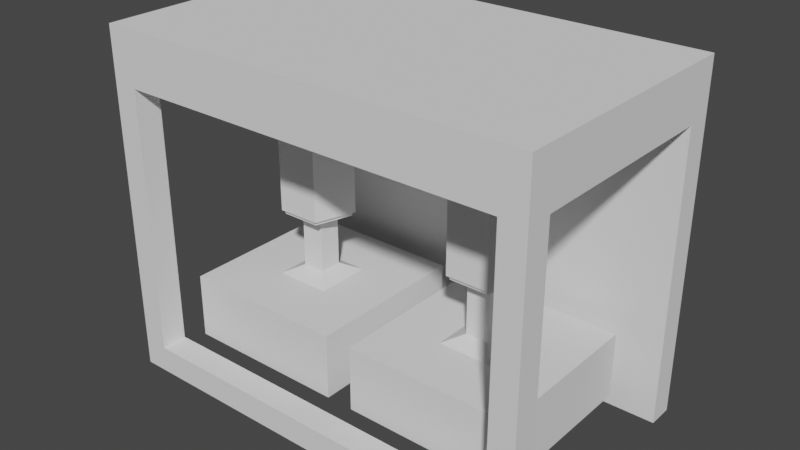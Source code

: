 # Source: Crusher_Machine.blend  (saved by Blender 2.91.10; exported with 4.5.12 LTS)
import bpy
from mathutils import Matrix  # noqa: F401  (used for matrix-valued properties, if any)

bpy.ops.wm.read_factory_settings(use_empty=True)
scene = bpy.context.scene
scene.name = 'Scene'

# ---- collections
col_collection = bpy.data.collections.new('Collection'); scene.collection.children.link(col_collection)

# ---- world
world_world = bpy.data.worlds.new('World'); scene.world = world_world
world_world.use_nodes = True; world_world.node_tree.nodes.clear()
_N = world_world.node_tree.nodes; _L = world_world.node_tree.links
n0 = _N.new('ShaderNodeOutputWorld'); n0.name = 'World Output'; n0.location = (300, 300)
n1 = _N.new('ShaderNodeBackground'); n1.name = 'Background'; n1.location = (10, 300)
n1.inputs[0].default_value = (0.05088, 0.05088, 0.05088, 1.0)
_L.new(n1.outputs[0], n0.inputs[0])
n0.is_active_output = True
world_world.color = (0.05088, 0.05088, 0.05088)
world_world.use_sun_shadow = False
world_world.sun_shadow_jitter_overblur = 0.0

# ---- meshes
me_plane = bpy.data.meshes.new('Plane')
me_plane.from_pydata([(-1.5, -1.5, 0.0), (1.5, -1.5, 0.0), (-1.5, 1.5, 0.0), (1.5, 1.5, 0.0), (-1.5, -1.5, 1.178), (1.5, -1.5, 1.178), (-1.5, 1.5, 1.178), (1.5, 1.5, 1.178), (-0.5, -0.5, 1.178), (0.5, -0.5, 1.178), (-0.5, 0.5, 1.178), (0.5, 0.5, 1.178), (-0.2061, -0.2061, 1.33), (0.2061, -0.2061, 1.33), (-0.2061, 0.2061, 1.33), (0.2061, 0.2061, 1.33), (-0.2061, -0.2061, 2.911), (0.2061, -0.2061, 2.911), (-0.2061, 0.2061, 2.911), (0.2061, 0.2061, 2.911)], [], [(0, 2, 3, 1), (5, 7, 11, 9), (3, 2, 6, 7), (0, 1, 5, 4), (1, 3, 7, 5), (2, 0, 4, 6), (9, 11, 15, 13), (6, 4, 8, 10), (7, 6, 10, 11), (4, 5, 9, 8), (14, 12, 16, 18), (10, 8, 12, 14), (11, 10, 14, 15), (8, 9, 13, 12), (16, 17, 19, 18), (15, 14, 18, 19), (12, 13, 17, 16), (13, 15, 19, 17)])
_uv = me_plane.uv_layers.new(name='UVMap')
_uv.uv.foreach_set('vector', [0.0, 0.0, 0.0, 1.0, 1.0, 1.0, 1.0, 0.0, 1.0, 0.0, 1.0, 1.0, 1.0, 1.0, 1.0, 0.0, 1.0, 1.0, 0.0, 1.0, 0.0, 1.0, 1.0, 1.0, 0.0, 0.0, 1.0, 0.0, 1.0, 0.0, 0.0, 0.0, 1.0, 0.0, 1.0, 1.0, 1.0, 1.0, 1.0, 0.0, 0.0, 1.0, 0.0, 0.0, 0.0, 0.0, 0.0, 1.0, 1.0, 0.0, 1.0, 1.0, 1.0, 1.0, 1.0, 0.0, 0.0, 1.0, 0.0, 0.0, 0.0, 0.0, 0.0, 1.0, 1.0, 1.0, 0.0, 1.0, 0.0, 1.0, 1.0, 1.0, 0.0, 0.0, 1.0, 0.0, 1.0, 0.0, 0.0, 0.0, 0.0, 1.0, 0.0, 0.0, 0.0, 0.0, 0.0, 1.0, 0.0, 1.0, 0.0, 0.0, 0.0, 0.0, 0.0, 1.0, 1.0, 1.0, 0.0, 1.0, 0.0, 1.0, 1.0, 1.0, 0.0, 0.0, 1.0, 0.0, 1.0, 0.0, 0.0, 0.0, 0.0, 0.0, 1.0, 0.0, 1.0, 1.0, 0.0, 1.0, 1.0, 1.0, 0.0, 1.0, 0.0, 1.0, 1.0, 1.0, 0.0, 0.0, 1.0, 0.0, 1.0, 0.0, 0.0, 0.0, 1.0, 0.0, 1.0, 1.0, 1.0, 1.0, 1.0, 0.0])
me_plane.use_remesh_fix_poles = True
me_plane.use_remesh_preserve_attributes = False
me_plane.use_mirror_vertex_groups = False
me_plane.update()
me_circle = bpy.data.meshes.new('Circle')
me_circle.from_pydata([(0.0, 2.705, 0.6647), (-0.9511, 2.014, 0.6647), (-0.5878, 0.8958, 0.6647), (0.5878, 0.8958, 0.6647), (0.9511, 2.014, 0.6647), (0.0, 2.705, 4.275), (-0.9511, 2.014, 4.275), (-0.5878, 0.8958, 4.275), (0.5878, 0.8958, 4.275), (0.9511, 2.014, 4.275), (-1.656e-09, 2.614, 0.6647), (-0.8645, 1.986, 0.6647), (-0.5343, 0.9695, 0.6647), (0.5343, 0.9695, 0.6647), (0.8645, 1.986, 0.6647), (-1.656e-09, 2.614, 0.5555), (-0.8645, 1.986, 0.5555), (-0.5343, 0.9695, 0.5555), (0.5343, 0.9695, 0.5555), (0.8645, 1.986, 0.5555), (-1.05e-09, 2.281, 0.5555), (-0.5479, 1.883, 0.5555), (-0.3386, 1.239, 0.5555), (0.3386, 1.239, 0.5555), (0.5479, 1.883, 0.5555), (-1.05e-09, 2.281, 0.7069), (-0.5479, 1.883, 0.7069), (-0.3386, 1.239, 0.7069), (0.3386, 1.239, 0.7069), (0.5479, 1.883, 0.7069)], [], [(0, 5, 9, 4), (3, 8, 7, 2), (1, 6, 5, 0), (4, 9, 8, 3), (2, 7, 6, 1), (4, 14, 10, 0), (2, 12, 13, 3), (0, 10, 11, 1), (3, 13, 14, 4), (1, 11, 12, 2), (14, 19, 15, 10), (12, 17, 18, 13), (10, 15, 16, 11), (13, 18, 19, 14), (11, 16, 17, 12), (18, 23, 24, 19), (16, 21, 22, 17), (19, 24, 20, 15), (17, 22, 23, 18), (15, 20, 21, 16), (24, 29, 25, 20), (22, 27, 28, 23), (20, 25, 26, 21), (23, 28, 29, 24), (21, 26, 27, 22), (26, 25, 29, 28, 27), (6, 7, 8, 9, 5)])
_uv = me_circle.uv_layers.new(name='UVMap')
_uv.uv.foreach_set('vector', [0.0, 0.0, 0.0, 0.0, 0.0, 0.0, 0.0, 0.0, 0.0, 0.0, 0.0, 0.0, 0.0, 0.0, 0.0, 0.0, 0.0, 0.0, 0.0, 0.0, 0.0, 0.0, 0.0, 0.0, 0.0, 0.0, 0.0, 0.0, 0.0, 0.0, 0.0, 0.0, 0.0, 0.0, 0.0, 0.0, 0.0, 0.0, 0.0, 0.0, 0.0, 0.0, 0.0, 0.0, 0.0, 0.0, 0.0, 0.0, 0.0, 0.0, 0.0, 0.0, 0.0, 0.0, 0.0, 0.0, 0.0, 0.0, 0.0, 0.0, 0.0, 0.0, 0.0, 0.0, 0.0, 0.0, 0.0, 0.0, 0.0, 0.0, 0.0, 0.0, 0.0, 0.0, 0.0, 0.0, 0.0, 0.0, 0.0, 0.0, 0.0, 0.0, 0.0, 0.0, 0.0, 0.0, 0.0, 0.0, 0.0, 0.0, 0.0, 0.0, 0.0, 0.0, 0.0, 0.0, 0.0, 0.0, 0.0, 0.0, 0.0, 0.0, 0.0, 0.0, 0.0, 0.0, 0.0, 0.0, 0.0, 0.0, 0.0, 0.0, 0.0, 0.0, 0.0, 0.0, 0.0, 0.0, 0.0, 0.0, 0.0, 0.0, 0.0, 0.0, 0.0, 0.0, 0.0, 0.0, 0.0, 0.0, 0.0, 0.0, 0.0, 0.0, 0.0, 0.0, 0.0, 0.0, 0.0, 0.0, 0.0, 0.0, 0.0, 0.0, 0.0, 0.0, 0.0, 0.0, 0.0, 0.0, 0.0, 0.0, 0.0, 0.0, 0.0, 0.0, 0.0, 0.0, 0.0, 0.0, 0.0, 0.0, 0.0, 0.0, 0.0, 0.0, 0.0, 0.0, 0.0, 0.0, 0.0, 0.0, 0.0, 0.0, 0.0, 0.0, 0.0, 0.0, 0.0, 0.0, 0.0, 0.0, 0.0, 0.0, 0.0, 0.0, 0.0, 0.0, 0.0, 0.0, 0.0, 0.0, 0.0, 0.0, 0.0, 0.0, 0.0, 0.0, 0.0, 0.0, 0.0, 0.0, 0.0, 0.0, 0.0, 0.0, 0.0, 0.0, 0.0, 0.0, 0.0, 0.0, 0.0, 0.0, 0.0, 0.0, 0.0, 0.0, 0.0, 0.0])
me_circle.use_remesh_fix_poles = True
me_circle.use_remesh_preserve_attributes = False
me_circle.use_mirror_vertex_groups = False
me_circle.update()
me_cube_001 = bpy.data.meshes.new('Cube.001')
me_cube_001.from_pydata([(-4.165, -3.309, -1.0), (-4.165, -3.309, 3.58), (-4.165, 5.932, -1.0), (-4.165, 5.932, 3.58), (11.41, -3.309, -1.0), (11.41, -3.309, 3.58), (11.41, 5.932, -1.0), (11.41, 5.932, 3.58), (-4.165, 5.003, -1.0), (-4.165, -2.38, -1.0), (-4.165, -2.38, 3.58), (-4.165, 5.003, 3.58), (11.41, -2.38, -1.0), (11.41, 5.003, -1.0), (11.41, 5.003, 3.58), (11.41, -2.38, 3.58), (10.51, 5.932, -1.0), (-3.264, 5.932, -1.0), (-3.264, 5.932, 3.58), (10.51, 5.932, 3.58), (-3.264, -3.309, -1.0), (10.51, -3.309, -1.0), (10.51, -3.309, 3.58), (-3.264, -3.309, 3.58), (-3.264, 5.003, 3.58), (10.51, 5.003, 3.58), (-3.264, -2.38, 3.58), (10.51, -2.38, 3.58), (10.51, 5.003, -1.0), (-3.264, 5.003, -1.0), (10.51, -2.38, -1.0), (-3.264, -2.38, -1.0), (-4.165, -2.38, -23.67), (-4.165, -3.309, -23.67), (-3.264, 5.932, -23.67), (-4.165, 5.932, -23.67), (11.41, 5.003, -23.67), (11.41, 5.932, -23.67), (10.51, -3.309, -23.67), (11.41, -3.309, -23.67), (-4.165, 5.003, -23.67), (11.41, -2.38, -23.67), (-3.264, 5.003, -23.67), (-3.264, -2.38, -23.67), (10.51, 5.932, -23.67), (-3.264, -3.309, -23.67), (10.51, 5.003, -23.67), (10.51, -2.38, -23.67), (-3.264, 5.932, -25.94), (10.51, 5.932, -25.94), (-4.165, -2.38, -25.94), (-4.165, -3.309, -25.94), (-4.165, 5.932, -25.94), (11.41, 5.003, -25.94), (11.41, 5.932, -25.94), (10.51, -3.309, -25.94), (11.41, -3.309, -25.94), (-4.165, 5.003, -25.94), (11.41, -2.38, -25.94), (-3.264, 5.003, -25.94), (-3.264, -2.38, -25.94), (-3.264, -3.309, -25.94), (10.51, 5.003, -25.94), (10.51, -2.38, -25.94)], [], [(8, 11, 3, 2), (16, 19, 7, 6), (12, 15, 5, 4), (20, 23, 1, 0), (31, 20, 45, 43), (26, 10, 1, 23), (18, 3, 11, 24), (24, 11, 10, 26), (49, 62, 59, 48), (28, 13, 12, 30), (6, 7, 14, 13), (13, 14, 15, 12), (0, 1, 10, 9), (9, 10, 11, 8), (8, 29, 31, 9), (29, 28, 30, 31), (12, 4, 39, 41), (35, 34, 48, 52), (14, 25, 27, 15), (25, 24, 26, 27), (7, 19, 25, 14), (19, 18, 24, 25), (15, 27, 22, 5), (27, 26, 23, 22), (9, 31, 43, 32), (31, 30, 21, 20), (4, 5, 22, 21), (21, 22, 23, 20), (2, 3, 18, 17), (17, 18, 19, 16), (44, 37, 54, 49), (33, 32, 50, 51), (20, 0, 33, 45), (16, 44, 34, 17), (4, 21, 38, 39), (13, 28, 46, 36), (21, 30, 47, 38), (2, 17, 34, 35), (8, 2, 35, 40), (30, 12, 41, 47), (16, 6, 37, 44), (6, 13, 36, 37), (29, 8, 40, 42), (0, 9, 32, 33), (46, 28, 29, 42), (63, 58, 56, 55), (49, 54, 53, 62), (52, 48, 59, 57), (50, 60, 61, 51), (45, 33, 51, 61), (34, 44, 49, 48), (37, 36, 53, 54), (32, 43, 60, 50), (63, 60, 43, 47), (39, 38, 55, 56), (60, 63, 55, 61), (40, 35, 52, 57), (41, 39, 56, 58), (55, 38, 45, 61), (45, 38, 47, 43), (47, 41, 58, 63), (46, 62, 53, 36), (46, 42, 59, 62), (40, 57, 59, 42)])
_uv = me_cube_001.uv_layers.new(name='UVMap')
_uv.uv.foreach_set('vector', [0.375, 0.1667, 0.625, 0.1667, 0.625, 0.25, 0.375, 0.25, 0.375, 0.4167, 0.625, 0.4167, 0.625, 0.5, 0.375, 0.5, 0.375, 0.6667, 0.625, 0.6667, 0.625, 0.75, 0.375, 0.75, 0.375, 0.9167, 0.625, 0.9167, 0.625, 1.0, 0.375, 1.0, 0.2083, 0.6667, 0.2083, 0.75, 0.2083, 0.75, 0.2083, 0.6667, 0.7917, 0.6667, 0.875, 0.6667, 0.875, 0.75, 0.7917, 0.75, 0.7917, 0.5, 0.875, 0.5, 0.875, 0.5833, 0.7917, 0.5833, 0.7917, 0.5833, 0.875, 0.5833, 0.875, 0.6667, 0.7917, 0.6667, 0.2917, 0.5, 0.2917, 0.5833, 0.0, 0.0, 0.2083, 0.5, 0.2917, 0.5833, 0.375, 0.5833, 0.375, 0.6667, 0.2917, 0.6667, 0.375, 0.5, 0.625, 0.5, 0.625, 0.5833, 0.375, 0.5833, 0.375, 0.5833, 0.625, 0.5833, 0.625, 0.6667, 0.375, 0.6667, 0.375, 0.0, 0.625, 0.0, 0.625, 0.08333, 0.375, 0.08333, 0.375, 0.08333, 0.625, 0.08333, 0.625, 0.1667, 0.375, 0.1667, 0.125, 0.5833, 0.2083, 0.5833, 0.2083, 0.6667, 0.125, 0.6667, 0.2083, 0.5833, 0.2917, 0.5833, 0.2917, 0.6667, 0.2083, 0.6667, 0.375, 0.6667, 0.375, 0.75, 0.375, 0.75, 0.375, 0.6667, 0.375, 0.25, 0.375, 0.3333, 0.375, 0.3333, 0.375, 0.25, 0.625, 0.5833, 0.7083, 0.5833, 0.7083, 0.6667, 0.625, 0.6667, 0.7083, 0.5833, 0.7917, 0.5833, 0.7917, 0.6667, 0.7083, 0.6667, 0.625, 0.5, 0.7083, 0.5, 0.7083, 0.5833, 0.625, 0.5833, 0.7083, 0.5, 0.7917, 0.5, 0.7917, 0.5833, 0.7083, 0.5833, 0.625, 0.6667, 0.7083, 0.6667, 0.7083, 0.75, 0.625, 0.75, 0.7083, 0.6667, 0.7917, 0.6667, 0.7917, 0.75, 0.7083, 0.75, 0.125, 0.6667, 0.2083, 0.6667, 0.2083, 0.6667, 0.125, 0.6667, 0.2083, 0.6667, 0.2917, 0.6667, 0.2917, 0.75, 0.2083, 0.75, 0.375, 0.75, 0.625, 0.75, 0.625, 0.8333, 0.375, 0.8333, 0.375, 0.8333, 0.625, 0.8333, 0.625, 0.9167, 0.375, 0.9167, 0.375, 0.25, 0.625, 0.25, 0.625, 0.3333, 0.375, 0.3333, 0.375, 0.3333, 0.625, 0.3333, 0.625, 0.4167, 0.375, 0.4167, 0.375, 0.4167, 0.375, 0.5, 0.375, 0.5, 0.375, 0.4167, 0.375, 0.0, 0.375, 0.08333, 0.375, 0.08333, 0.375, 0.0, 0.375, 0.9167, 0.375, 1.0, 0.375, 1.0, 0.375, 0.9167, 0.375, 0.4167, 0.375, 0.4167, 0.375, 0.3333, 0.375, 0.3333, 0.375, 0.75, 0.375, 0.8333, 0.375, 0.8333, 0.375, 0.75, 0.375, 0.5833, 0.2917, 0.5833, 0.2917, 0.5833, 0.375, 0.5833, 0.2917, 0.75, 0.2917, 0.6667, 0.2917, 0.6667, 0.2917, 0.75, 0.375, 0.25, 0.375, 0.3333, 0.375, 0.3333, 0.375, 0.25, 0.375, 0.1667, 0.375, 0.25, 0.375, 0.25, 0.375, 0.1667, 0.2917, 0.6667, 0.375, 0.6667, 0.375, 0.6667, 0.2917, 0.6667, 0.375, 0.4167, 0.375, 0.5, 0.375, 0.5, 0.375, 0.4167, 0.375, 0.5, 0.375, 0.5833, 0.375, 0.5833, 0.375, 0.5, 0.2083, 0.5833, 0.125, 0.5833, 0.125, 0.5833, 0.2083, 0.5833, 0.375, 0.0, 0.375, 0.08333, 0.375, 0.08333, 0.375, 0.0, 0.0, 0.0, 0.0, 0.0, 0.0, 0.0, 0.0, 0.0, 0.2917, 0.6667, 0.375, 0.6667, 0.375, 0.75, 0.2917, 0.75, 0.2917, 0.5, 0.375, 0.5, 0.375, 0.5833, 0.2917, 0.5833, 0.125, 0.5, 0.2083, 0.5, 0.2083, 0.5833, 0.125, 0.5833, 0.125, 0.6667, 0.2083, 0.6667, 0.2083, 0.75, 0.125, 0.75, 0.375, 0.9167, 0.375, 1.0, 0.375, 1.0, 0.375, 0.9167, 0.375, 0.3333, 0.375, 0.4167, 0.375, 0.4167, 0.375, 0.3333, 0.375, 0.5, 0.375, 0.5833, 0.375, 0.5833, 0.375, 0.5, 0.375, 0.08333, 0.2083, 0.6667, 0.2083, 0.6667, 0.375, 0.08333, 0.2917, 0.6667, 0.2083, 0.6667, 0.2083, 0.6667, 0.2917, 0.6667, 0.375, 0.75, 0.375, 0.8333, 0.375, 0.8333, 0.375, 0.75, 0.2083, 0.6667, 0.2917, 0.6667, 0.375, 0.8333, 0.2083, 0.75, 0.375, 0.1667, 0.375, 0.25, 0.375, 0.25, 0.375, 0.1667, 0.375, 0.6667, 0.375, 0.75, 0.375, 0.75, 0.375, 0.6667, 0.375, 0.8333, 0.375, 0.8333, 0.2083, 0.75, 0.375, 0.9167, 0.2083, 0.75, 0.2917, 0.75, 0.2917, 0.6667, 0.2083, 0.6667, 0.2917, 0.6667, 0.375, 0.6667, 0.375, 0.6667, 0.2917, 0.6667, 0.0, 0.0, 0.2917, 0.5833, 0.375, 0.5833, 0.375, 0.5833, 0.0, 0.0, 0.2083, 0.5833, 0.0, 0.0, 0.2917, 0.5833, 0.375, 0.1667, 0.375, 0.1667, 0.2083, 0.5833, 0.2083, 0.5833])
me_cube_001.use_remesh_fix_poles = True
me_cube_001.use_remesh_preserve_attributes = False
me_cube_001.use_mirror_vertex_groups = False
me_cube_001.update()
me_plane_002 = bpy.data.meshes.new('Plane.002')
me_plane_002.from_pydata([(-1.5, -1.5, 0.0), (1.5, -1.5, 0.0), (-1.5, 1.5, 0.0), (1.5, 1.5, 0.0), (-1.5, -1.5, 1.178), (1.5, -1.5, 1.178), (-1.5, 1.5, 1.178), (1.5, 1.5, 1.178), (-0.5, -0.5, 1.178), (0.5, -0.5, 1.178), (-0.5, 0.5, 1.178), (0.5, 0.5, 1.178), (-0.2061, -0.2061, 1.33), (0.2061, -0.2061, 1.33), (-0.2061, 0.2061, 1.33), (0.2061, 0.2061, 1.33), (-0.2061, -0.2061, 2.911), (0.2061, -0.2061, 2.911), (-0.2061, 0.2061, 2.911), (0.2061, 0.2061, 2.911)], [], [(0, 2, 3, 1), (5, 7, 11, 9), (3, 2, 6, 7), (0, 1, 5, 4), (1, 3, 7, 5), (2, 0, 4, 6), (9, 11, 15, 13), (6, 4, 8, 10), (7, 6, 10, 11), (4, 5, 9, 8), (14, 12, 16, 18), (10, 8, 12, 14), (11, 10, 14, 15), (8, 9, 13, 12), (16, 17, 19, 18), (15, 14, 18, 19), (12, 13, 17, 16), (13, 15, 19, 17)])
_uv = me_plane_002.uv_layers.new(name='UVMap')
_uv.uv.foreach_set('vector', [0.0, 0.0, 0.0, 1.0, 1.0, 1.0, 1.0, 0.0, 1.0, 0.0, 1.0, 1.0, 1.0, 1.0, 1.0, 0.0, 1.0, 1.0, 0.0, 1.0, 0.0, 1.0, 1.0, 1.0, 0.0, 0.0, 1.0, 0.0, 1.0, 0.0, 0.0, 0.0, 1.0, 0.0, 1.0, 1.0, 1.0, 1.0, 1.0, 0.0, 0.0, 1.0, 0.0, 0.0, 0.0, 0.0, 0.0, 1.0, 1.0, 0.0, 1.0, 1.0, 1.0, 1.0, 1.0, 0.0, 0.0, 1.0, 0.0, 0.0, 0.0, 0.0, 0.0, 1.0, 1.0, 1.0, 0.0, 1.0, 0.0, 1.0, 1.0, 1.0, 0.0, 0.0, 1.0, 0.0, 1.0, 0.0, 0.0, 0.0, 0.0, 1.0, 0.0, 0.0, 0.0, 0.0, 0.0, 1.0, 0.0, 1.0, 0.0, 0.0, 0.0, 0.0, 0.0, 1.0, 1.0, 1.0, 0.0, 1.0, 0.0, 1.0, 1.0, 1.0, 0.0, 0.0, 1.0, 0.0, 1.0, 0.0, 0.0, 0.0, 0.0, 0.0, 1.0, 0.0, 1.0, 1.0, 0.0, 1.0, 1.0, 1.0, 0.0, 1.0, 0.0, 1.0, 1.0, 1.0, 0.0, 0.0, 1.0, 0.0, 1.0, 0.0, 0.0, 0.0, 1.0, 0.0, 1.0, 1.0, 1.0, 1.0, 1.0, 0.0])
me_plane_002.use_remesh_fix_poles = True
me_plane_002.use_remesh_preserve_attributes = False
me_plane_002.use_mirror_vertex_groups = False
me_plane_002.update()
me_circle_002 = bpy.data.meshes.new('Circle.002')
me_circle_002.from_pydata([(0.0, 2.705, 0.6647), (-0.9511, 2.014, 0.6647), (-0.5878, 0.8958, 0.6647), (0.5878, 0.8958, 0.6647), (0.9511, 2.014, 0.6647), (0.0, 2.705, 4.275), (-0.9511, 2.014, 4.275), (-0.5878, 0.8958, 4.275), (0.5878, 0.8958, 4.275), (0.9511, 2.014, 4.275), (-1.656e-09, 2.614, 0.6647), (-0.8645, 1.986, 0.6647), (-0.5343, 0.9695, 0.6647), (0.5343, 0.9695, 0.6647), (0.8645, 1.986, 0.6647), (-1.656e-09, 2.614, 0.5555), (-0.8645, 1.986, 0.5555), (-0.5343, 0.9695, 0.5555), (0.5343, 0.9695, 0.5555), (0.8645, 1.986, 0.5555), (-1.05e-09, 2.281, 0.5555), (-0.5479, 1.883, 0.5555), (-0.3386, 1.239, 0.5555), (0.3386, 1.239, 0.5555), (0.5479, 1.883, 0.5555), (-1.05e-09, 2.281, 0.7069), (-0.5479, 1.883, 0.7069), (-0.3386, 1.239, 0.7069), (0.3386, 1.239, 0.7069), (0.5479, 1.883, 0.7069)], [], [(0, 5, 9, 4), (3, 8, 7, 2), (1, 6, 5, 0), (4, 9, 8, 3), (2, 7, 6, 1), (4, 14, 10, 0), (2, 12, 13, 3), (0, 10, 11, 1), (3, 13, 14, 4), (1, 11, 12, 2), (14, 19, 15, 10), (12, 17, 18, 13), (10, 15, 16, 11), (13, 18, 19, 14), (11, 16, 17, 12), (18, 23, 24, 19), (16, 21, 22, 17), (19, 24, 20, 15), (17, 22, 23, 18), (15, 20, 21, 16), (24, 29, 25, 20), (22, 27, 28, 23), (20, 25, 26, 21), (23, 28, 29, 24), (21, 26, 27, 22), (26, 25, 29, 28, 27), (6, 7, 8, 9, 5)])
_uv = me_circle_002.uv_layers.new(name='UVMap')
_uv.uv.foreach_set('vector', [0.0, 0.0, 0.0, 0.0, 0.0, 0.0, 0.0, 0.0, 0.0, 0.0, 0.0, 0.0, 0.0, 0.0, 0.0, 0.0, 0.0, 0.0, 0.0, 0.0, 0.0, 0.0, 0.0, 0.0, 0.0, 0.0, 0.0, 0.0, 0.0, 0.0, 0.0, 0.0, 0.0, 0.0, 0.0, 0.0, 0.0, 0.0, 0.0, 0.0, 0.0, 0.0, 0.0, 0.0, 0.0, 0.0, 0.0, 0.0, 0.0, 0.0, 0.0, 0.0, 0.0, 0.0, 0.0, 0.0, 0.0, 0.0, 0.0, 0.0, 0.0, 0.0, 0.0, 0.0, 0.0, 0.0, 0.0, 0.0, 0.0, 0.0, 0.0, 0.0, 0.0, 0.0, 0.0, 0.0, 0.0, 0.0, 0.0, 0.0, 0.0, 0.0, 0.0, 0.0, 0.0, 0.0, 0.0, 0.0, 0.0, 0.0, 0.0, 0.0, 0.0, 0.0, 0.0, 0.0, 0.0, 0.0, 0.0, 0.0, 0.0, 0.0, 0.0, 0.0, 0.0, 0.0, 0.0, 0.0, 0.0, 0.0, 0.0, 0.0, 0.0, 0.0, 0.0, 0.0, 0.0, 0.0, 0.0, 0.0, 0.0, 0.0, 0.0, 0.0, 0.0, 0.0, 0.0, 0.0, 0.0, 0.0, 0.0, 0.0, 0.0, 0.0, 0.0, 0.0, 0.0, 0.0, 0.0, 0.0, 0.0, 0.0, 0.0, 0.0, 0.0, 0.0, 0.0, 0.0, 0.0, 0.0, 0.0, 0.0, 0.0, 0.0, 0.0, 0.0, 0.0, 0.0, 0.0, 0.0, 0.0, 0.0, 0.0, 0.0, 0.0, 0.0, 0.0, 0.0, 0.0, 0.0, 0.0, 0.0, 0.0, 0.0, 0.0, 0.0, 0.0, 0.0, 0.0, 0.0, 0.0, 0.0, 0.0, 0.0, 0.0, 0.0, 0.0, 0.0, 0.0, 0.0, 0.0, 0.0, 0.0, 0.0, 0.0, 0.0, 0.0, 0.0, 0.0, 0.0, 0.0, 0.0, 0.0, 0.0, 0.0, 0.0, 0.0, 0.0, 0.0, 0.0, 0.0, 0.0, 0.0, 0.0, 0.0, 0.0, 0.0, 0.0, 0.0, 0.0])
me_circle_002.use_remesh_fix_poles = True
me_circle_002.use_remesh_preserve_attributes = False
me_circle_002.use_mirror_vertex_groups = False
me_circle_002.update()

# ---- objects
ob_plane = bpy.data.objects.new('Plane', me_plane)
ob_circle = bpy.data.objects.new('Circle', me_circle)
ob_cube = bpy.data.objects.new('Cube', me_cube_001)
ob_plane_001 = bpy.data.objects.new('Plane.001', me_plane_002)
ob_circle_001 = bpy.data.objects.new('Circle.001', me_circle_002)

# ---- transforms, parenting, visibility, modifiers, constraints
ob_plane.location = (-8.478, -1.099, -0.1887)
ob_plane.scale = (1.343, 1.343, 1.343)
ob_plane.lineart.crease_threshold = 0.0
ob_circle.location = (-8.478, -2.593, 2.513)
ob_circle.scale = (0.8801, 0.8801, 0.8801)
ob_circle.lineart.crease_threshold = 0.0
ob_cube.location = (-8.576, -1.927, 6.524)
ob_cube.scale = (0.6716, 0.6716, 0.2836)
ob_cube.lineart.crease_threshold = 0.0
ob_plane_001.location = (-3.785, -1.099, -0.1887)
ob_plane_001.scale = (1.343, 1.343, 1.343)
ob_plane_001.lineart.crease_threshold = 0.0
ob_circle_001.location = (-3.785, -2.593, 2.513)
ob_circle_001.scale = (0.8801, 0.8801, 0.8801)
ob_circle_001.lineart.crease_threshold = 0.0

# ---- collection membership
col_collection.objects.link(ob_plane)
col_collection.objects.link(ob_circle)
col_collection.objects.link(ob_cube)
col_collection.objects.link(ob_plane_001)
col_collection.objects.link(ob_circle_001)

# ---- scene / render settings (as saved in the file)
scene.frame_start = 1; scene.frame_end = 250; scene.frame_set(1)
scene.render.engine = 'BLENDER_EEVEE_NEXT'
scene.cycles.use_denoising = False
scene.cycles.samples = 128
scene.cycles.sampling_pattern = 'TABULATED_SOBOL'
scene.cycles.use_adaptive_sampling = False
scene.cycles.use_light_tree = False
scene.view_settings.view_transform = 'Filmic'
bpy.context.view_layer.update()

# ---- added for rendering (the .blend has no active camera and no usable light): camera, sun
cam_auto = bpy.data.cameras.new('AutoCamera')
cam_auto.lens = 50.0
cam_auto.sensor_width = 36.0
cam_auto.clip_end = 1000.0
ob_auto_camera = bpy.data.objects.new('AutoCamera', cam_auto)
scene.collection.objects.link(ob_auto_camera)
ob_auto_camera.location = (7.51942, -17.442, 14.2827)
ob_auto_camera.rotation_euler = (1.09748, -7.21219e-08, 0.694738)
scene.camera = ob_auto_camera
light_auto_sun = bpy.data.lights.new('AutoSun', 'SUN')
light_auto_sun.energy = 3.0
light_auto_sun.angle = 0.0523599
ob_auto_sun = bpy.data.objects.new('AutoSun', light_auto_sun)
scene.collection.objects.link(ob_auto_sun)
ob_auto_sun.rotation_euler = (0.872665, 0.174533, 0.523599)
bpy.context.view_layer.update()
